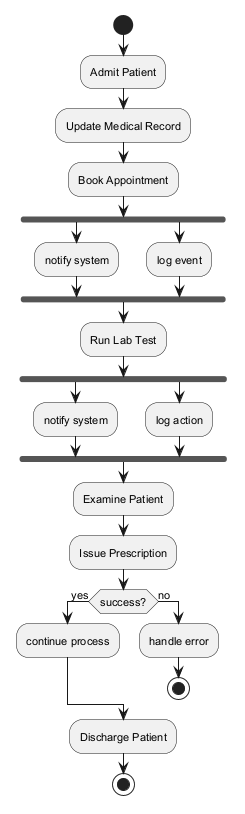

The diagram above was rendered by PlantUML. Its source (embedded in the PNG):
@startuml
skinparam monochrome true
skinparam defaultFontSize 11
start
:Admit Patient;
:Update Medical Record;
:Book Appointment;
fork
:notify system;
fork again
:log event;
end fork
:Run Lab Test;
fork
:notify system;
fork again
:log action;
end fork
:Examine Patient;
:Issue Prescription;
if (success?) then (yes)
:continue process;
else (no)
:handle error;
stop
endif
:Discharge Patient;
stop
@enduml